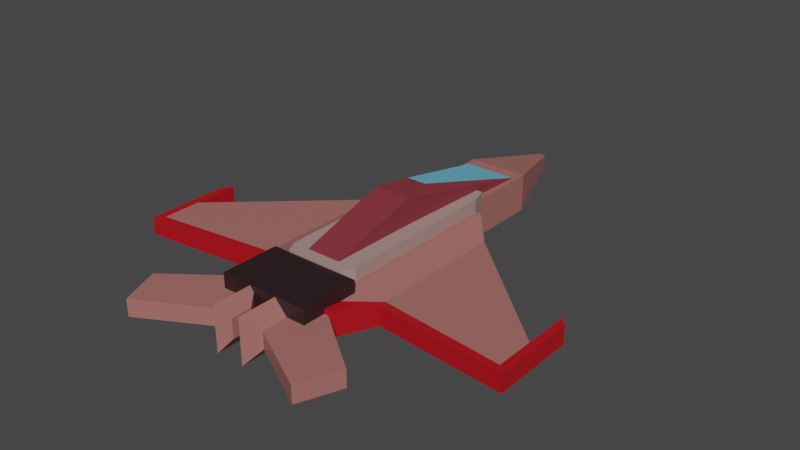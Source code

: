 # Source: enemyaircraft.blend  (saved by Blender 3.0.42; exported with 4.5.12 LTS)
import bpy
from mathutils import Matrix  # noqa: F401  (used for matrix-valued properties, if any)

bpy.ops.wm.read_factory_settings(use_empty=True)
scene = bpy.context.scene
scene.name = 'Scene'

# ---- collections
col_collection = bpy.data.collections.new('Collection'); scene.collection.children.link(col_collection)

# ---- materials (node trees are filled in below, after node groups)
mat_material = bpy.data.materials.new('Material')
mat_material.alpha_threshold = 0.0
mat_material.use_transparent_shadow = False
mat_material.line_color = (0.0, 0.0, 0.0, 1.0)
mat_material_002 = bpy.data.materials.new('Material.002')
mat_material_002.use_transparent_shadow = False
mat_material_004 = bpy.data.materials.new('Material.004')
mat_material_004.use_transparent_shadow = False
mat_frame = bpy.data.materials.new('frame')
mat_frame.use_transparent_shadow = False
mat_material_001 = bpy.data.materials.new('Material.001')
mat_material_001.use_transparent_shadow = False
mat_material_003 = bpy.data.materials.new('Material.003')
mat_material_003.use_transparent_shadow = False

# ---- material node trees
mat_material.use_nodes = True; mat_material.node_tree.nodes.clear()
_N = mat_material.node_tree.nodes; _L = mat_material.node_tree.links
n0 = _N.new('ShaderNodeOutputMaterial'); n0.name = 'Material Output'; n0.location = (300, 300)
n1 = _N.new('ShaderNodeBsdfPrincipled'); n1.name = 'Principled BSDF'; n1.location = (10, 300)
n1.distribution = 'GGX'
n1.subsurface_method = 'RANDOM_WALK_SKIN'
n1.inputs[0].default_value = (0.3902, 0.1498, 0.1327, 1.0)
n1.inputs[2].default_value = 0.4
n1.inputs[3].default_value = 1.45
n1.inputs[27].default_value = (0.0, 0.0, 0.0, 1.0)
n1.inputs[28].default_value = 1.0
_L.new(n1.outputs[0], n0.inputs[0])
n0.is_active_output = True
mat_material_002.use_nodes = True; mat_material_002.node_tree.nodes.clear()
_N = mat_material_002.node_tree.nodes; _L = mat_material_002.node_tree.links
n0 = _N.new('ShaderNodeBsdfPrincipled'); n0.name = 'Principled BSDF'; n0.location = (10, 300)
n0.distribution = 'GGX'
n0.subsurface_method = 'RANDOM_WALK_SKIN'
n0.inputs[0].default_value = (0.2215, 0.03115, 0.0423, 1.0)
n0.inputs[3].default_value = 1.45
n0.inputs[27].default_value = (0.0, 0.0, 0.0, 1.0)
n0.inputs[28].default_value = 1.0
n1 = _N.new('ShaderNodeOutputMaterial'); n1.name = 'Material Output'; n1.location = (300, 300)
_L.new(n0.outputs[0], n1.inputs[0])
n1.is_active_output = True
mat_material_004.use_nodes = True; mat_material_004.node_tree.nodes.clear()
_N = mat_material_004.node_tree.nodes; _L = mat_material_004.node_tree.links
n0 = _N.new('ShaderNodeBsdfPrincipled'); n0.name = 'Principled BSDF'; n0.location = (10, 300)
n0.distribution = 'GGX'
n0.subsurface_method = 'RANDOM_WALK_SKIN'
n0.inputs[0].default_value = (0.1676, 0.5699, 0.8, 1.0)
n0.inputs[3].default_value = 1.45
n0.inputs[27].default_value = (0.0, 0.0, 0.0, 1.0)
n0.inputs[28].default_value = 1.0
n1 = _N.new('ShaderNodeOutputMaterial'); n1.name = 'Material Output'; n1.location = (300, 300)
_L.new(n0.outputs[0], n1.inputs[0])
n1.is_active_output = True
mat_frame.use_nodes = True; mat_frame.node_tree.nodes.clear()
_N = mat_frame.node_tree.nodes; _L = mat_frame.node_tree.links
n0 = _N.new('ShaderNodeBsdfPrincipled'); n0.name = 'Principled BSDF'; n0.location = (10, 300)
n0.distribution = 'GGX'
n0.subsurface_method = 'RANDOM_WALK_SKIN'
n0.inputs[0].default_value = (0.4564, 0.003883, 0.0106, 1.0)
n0.inputs[3].default_value = 1.45
n0.inputs[27].default_value = (0.0, 0.0, 0.0, 1.0)
n0.inputs[28].default_value = 1.0
n1 = _N.new('ShaderNodeOutputMaterial'); n1.name = 'Material Output'; n1.location = (300, 300)
_L.new(n0.outputs[0], n1.inputs[0])
n1.is_active_output = True
mat_material_001.use_nodes = True; mat_material_001.node_tree.nodes.clear()
_N = mat_material_001.node_tree.nodes; _L = mat_material_001.node_tree.links
n0 = _N.new('ShaderNodeBsdfPrincipled'); n0.name = 'Principled BSDF'; n0.location = (10, 300)
n0.distribution = 'GGX'
n0.subsurface_method = 'RANDOM_WALK_SKIN'
n0.inputs[0].default_value = (0.4044, 0.2716, 0.2467, 1.0)
n0.inputs[3].default_value = 1.45
n0.inputs[27].default_value = (0.0, 0.0, 0.0, 1.0)
n0.inputs[28].default_value = 1.0
n1 = _N.new('ShaderNodeOutputMaterial'); n1.name = 'Material Output'; n1.location = (300, 300)
_L.new(n0.outputs[0], n1.inputs[0])
n1.is_active_output = True
mat_material_003.use_nodes = True; mat_material_003.node_tree.nodes.clear()
_N = mat_material_003.node_tree.nodes; _L = mat_material_003.node_tree.links
n0 = _N.new('ShaderNodeBsdfPrincipled'); n0.name = 'Principled BSDF'; n0.location = (10, 300)
n0.distribution = 'GGX'
n0.subsurface_method = 'RANDOM_WALK_SKIN'
n0.inputs[0].default_value = (0.02477, 0.009905, 0.01206, 1.0)
n0.inputs[3].default_value = 1.45
n0.inputs[27].default_value = (0.0, 0.0, 0.0, 1.0)
n0.inputs[28].default_value = 1.0
n1 = _N.new('ShaderNodeOutputMaterial'); n1.name = 'Material Output'; n1.location = (300, 300)
_L.new(n0.outputs[0], n1.inputs[0])
n1.is_active_output = True

# ---- world
world_world = bpy.data.worlds.new('World'); scene.world = world_world
world_world.use_nodes = True; world_world.node_tree.nodes.clear()
_N = world_world.node_tree.nodes; _L = world_world.node_tree.links
n0 = _N.new('ShaderNodeOutputWorld'); n0.name = 'World Output'; n0.location = (300, 300)
n1 = _N.new('ShaderNodeBackground'); n1.name = 'Background'; n1.location = (10, 300)
n1.inputs[0].default_value = (0.05088, 0.05088, 0.05088, 1.0)
_L.new(n1.outputs[0], n0.inputs[0])
n0.is_active_output = True
world_world.color = (0.05088, 0.05088, 0.05088)
world_world.use_sun_shadow = False
world_world.sun_shadow_jitter_overblur = 0.0

# ---- meshes
me_cube_001 = bpy.data.meshes.new('Cube.001')
me_cube_001.from_pydata([(-0.2712, -1.3, -0.1708), (-0.2712, -1.3, 0.1708), (-0.03075, 2.315, -0.04839), (-0.03075, 2.315, 0.04839), (0.2712, -1.3, -0.1708), (0.2712, -1.3, 0.1708), (0.03075, 2.315, -0.04839), (0.03075, 2.315, 0.04839), (-0.2712, 1.586, -0.1708), (-0.2712, 1.586, 0.1708), (0.2712, 1.586, -0.1708), (0.2712, 1.586, 0.1708), (-0.1564, -0.7666, 0.0931), (-0.1564, -0.7666, 0.2037), (-0.2322, 1.458, 0.0931), (-0.2322, 1.458, 0.1797), (0.1564, -0.7666, 0.0931), (0.1564, -0.7666, 0.2037), (0.2322, 1.458, 0.0931), (0.2322, 1.458, 0.1797), (-0.1692, 0.1167, 0.0931), (-0.1692, 0.1167, 0.461), (0.1692, 0.1167, 0.0931), (0.1692, 0.1167, 0.461), (-0.08869, 0.4212, 0.4518), (0.08869, 0.4212, 0.4518), (-1.712, -0.8046, -0.1121), (-1.712, -0.8046, 0.0463), (-1.712, -0.4518, -0.1121), (-1.712, -0.4518, 0.0463), (-0.2197, -1.0, -0.1121), (-0.2197, -1.0, 0.1121), (-0.2197, 0.8229, -0.1121), (-0.2197, 0.8229, 0.1121), (-0.6046, 0.546, -0.1121), (-0.6046, 0.546, 0.0463), (-0.6046, -0.6746, -0.1121), (-0.6046, -0.6746, 0.0463), (-0.3647, 0.8256, 0.1121), (-0.3647, -0.9998, -0.1121), (-0.3647, 0.8256, -0.1121), (-0.3647, -0.9998, 0.1121), (-1.785, -0.5286, -0.1121), (-1.785, -0.8815, -0.1121), (-1.785, -0.8815, 0.0463), (-1.785, -0.5286, 0.0463), (-0.2164, -1.117, 0.1121), (-0.2164, -1.117, -0.1121), (-0.4516, -1.117, -0.1121), (-0.6213, -0.7648, 0.0463), (-0.6213, -0.7648, -0.1121), (-0.4516, -1.117, 0.1121), (-1.712, -0.03745, 0.0463), (-1.712, -0.03745, -0.1121), (-1.785, -0.1143, 0.0463), (-1.785, -0.1143, -0.1121), (1.712, -0.8046, -0.1121), (1.712, -0.8046, 0.0463), (1.712, -0.4518, -0.1121), (1.712, -0.4518, 0.0463), (0.2197, -1.0, -0.1121), (0.2197, -1.0, 0.1121), (0.2197, 0.8229, -0.1121), (0.2197, 0.8229, 0.1121), (0.6046, 0.546, -0.1121), (0.6046, 0.546, 0.0463), (0.6046, -0.6746, -0.1121), (0.6046, -0.6746, 0.0463), (0.3647, 0.8256, 0.1121), (0.3647, -0.9998, -0.1121), (0.3647, 0.8256, -0.1121), (0.3647, -0.9998, 0.1121), (1.785, -0.5286, -0.1121), (1.785, -0.8815, -0.1121), (1.785, -0.8815, 0.0463), (1.785, -0.5286, 0.0463), (0.2164, -1.117, 0.1121), (0.2164, -1.117, -0.1121), (0.4516, -1.117, -0.1121), (0.6213, -0.7648, 0.0463), (0.6213, -0.7648, -0.1121), (0.4516, -1.117, 0.1121), (1.712, -0.03745, 0.0463), (1.712, -0.03745, -0.1121), (1.785, -0.1143, 0.0463), (1.785, -0.1143, -0.1121), (-0.2659, -0.7795, -0.1602), (-0.2659, -0.7795, 0.2271), (-0.2659, 0.9733, -0.1602), (-0.2659, 0.9733, 0.2271), (0.2659, -0.7795, -0.1602), (0.2659, -0.7795, 0.2271), (0.2659, 0.9733, -0.1602), (0.2659, 0.9733, 0.2271), (-0.3134, 0.8161, -0.1602), (-0.3134, 0.8161, 0.2271), (0.3134, 0.8161, -0.1602), (0.3134, 0.8161, 0.2271), (-0.3134, -0.6762, -0.1602), (0.3134, -0.6762, 0.2271), (-0.3134, -0.6762, 0.2271), (0.3134, -0.6762, -0.1602), (-0.4081, -1.322, -0.06203), (-0.4081, -1.322, 0.2091), (-0.4081, -0.7898, -0.06203), (-0.4081, -0.7898, 0.2091), (0.4081, -1.322, -0.06203), (0.4081, -1.322, 0.2091), (0.4081, -0.7898, -0.06203), (0.4081, -0.7898, 0.2091), (-0.8418, -1.888, -0.07664), (-0.8418, -1.888, 0.07664), (-0.9889, -1.524, -0.07664), (-0.9889, -1.524, 0.07664), (-0.2342, -1.555, -0.07664), (-0.2342, -1.555, 0.07664), (-0.2342, -0.9582, -0.07664), (-0.2342, -0.9582, 0.07664), (-0.1272, -1.672, -0.2034), (-0.1272, -1.672, 0.2034), (-0.1272, -1.269, -0.2034), (-0.1272, -1.269, 0.2034), (-0.04035, -1.591, -0.08677), (-0.04035, -1.591, 0.08677), (-0.04035, -1.403, -0.08677), (-0.04035, -1.403, 0.08677), (0.8418, -1.888, -0.07664), (0.8418, -1.888, 0.07664), (0.9889, -1.524, -0.07664), (0.9889, -1.524, 0.07664), (0.2342, -1.555, -0.07664), (0.2342, -1.555, 0.07664), (0.2342, -0.9582, -0.07664), (0.2342, -0.9582, 0.07664), (0.1272, -1.672, -0.2034), (0.1272, -1.672, 0.2034), (0.1272, -1.269, -0.2034), (0.1272, -1.269, 0.2034), (0.04035, -1.591, -0.08677), (0.04035, -1.591, 0.08677), (0.04035, -1.403, -0.08677), (0.04035, -1.403, 0.08677)], [], [(8, 9, 3, 2), (2, 3, 7, 6), (10, 11, 5, 4), (4, 5, 1, 0), (8, 10, 4, 0), (11, 9, 1, 5), (7, 3, 9, 11), (2, 6, 10, 8), (6, 7, 11, 10), (0, 1, 9, 8), (20, 21, 15, 14), (14, 15, 19, 18), (22, 23, 17, 16), (16, 17, 13, 12), (20, 22, 16, 12), (23, 21, 13, 17), (19, 15, 24, 25), (14, 18, 22, 20), (18, 19, 23, 22), (12, 13, 21, 20), (21, 23, 25, 24), (23, 19, 25), (15, 21, 24), (29, 28, 53, 52), (40, 38, 33, 32), (32, 33, 31, 30), (31, 41, 51, 46), (40, 32, 30, 39), (35, 29, 27, 37), (38, 35, 37, 41), (28, 34, 36, 26), (30, 31, 46, 47), (28, 29, 35, 34), (27, 29, 45, 44), (33, 38, 41, 31), (34, 40, 39, 36), (34, 35, 38, 40), (43, 44, 45, 42), (50, 49, 44, 43), (48, 51, 49, 50), (47, 46, 51, 48), (39, 30, 47, 48), (28, 26, 43, 42), (26, 36, 50, 43), (36, 39, 48, 50), (37, 27, 44, 49), (41, 37, 49, 51), (52, 53, 55, 54), (28, 42, 55, 53), (45, 29, 52, 54), (42, 45, 54, 55), (59, 82, 83, 58), (70, 62, 63, 68), (62, 60, 61, 63), (61, 76, 81, 71), (70, 69, 60, 62), (65, 67, 57, 59), (68, 71, 67, 65), (58, 56, 66, 64), (60, 77, 76, 61), (58, 64, 65, 59), (57, 74, 75, 59), (63, 61, 71, 68), (64, 66, 69, 70), (64, 70, 68, 65), (73, 72, 75, 74), (80, 73, 74, 79), (78, 80, 79, 81), (77, 78, 81, 76), (69, 78, 77, 60), (58, 72, 73, 56), (56, 73, 80, 66), (66, 80, 78, 69), (67, 79, 74, 57), (71, 81, 79, 67), (82, 84, 85, 83), (58, 83, 85, 72), (75, 84, 82, 59), (72, 85, 84, 75), (94, 95, 89, 88), (88, 89, 93, 92), (101, 99, 91, 90), (90, 91, 87, 86), (98, 101, 90, 86), (99, 100, 87, 91), (93, 89, 95, 97), (88, 92, 96, 94), (92, 93, 97, 96), (98, 100, 95, 94), (86, 87, 100, 98), (97, 95, 100, 99), (94, 96, 101, 98), (96, 97, 99, 101), (102, 103, 105, 104), (104, 105, 109, 108), (108, 109, 107, 106), (106, 107, 103, 102), (104, 108, 106, 102), (109, 105, 103, 107), (110, 111, 113, 112), (112, 113, 117, 116), (117, 115, 119, 121), (114, 115, 111, 110), (112, 116, 114, 110), (117, 113, 111, 115), (121, 119, 123, 125), (116, 117, 121, 120), (115, 114, 118, 119), (114, 116, 120, 118), (124, 125, 123, 122), (120, 121, 125, 124), (119, 118, 122, 123), (118, 120, 124, 122), (126, 128, 129, 127), (128, 132, 133, 129), (133, 137, 135, 131), (130, 126, 127, 131), (128, 126, 130, 132), (133, 131, 127, 129), (137, 141, 139, 135), (132, 136, 137, 133), (131, 135, 134, 130), (130, 134, 136, 132), (140, 138, 139, 141), (136, 140, 141, 137), (135, 139, 138, 134), (134, 138, 140, 136)])
me_cube_001.polygons.foreach_set('material_index', [0, 0, 0, 0, 0, 0, 0, 0, 0, 0, 1, 1, 1, 1, 1, 1, 2, 1, 1, 1, 1, 1, 1, 3, 0, 0, 3, 0, 0, 0, 0, 3, 0, 3, 0, 0, 0, 3, 3, 3, 3, 3, 3, 3, 3, 3, 3, 3, 3, 3, 3, 3, 0, 0, 3, 0, 0, 0, 0, 3, 0, 3, 0, 0, 0, 3, 3, 3, 3, 3, 3, 3, 3, 3, 3, 3, 3, 3, 3, 4, 4, 4, 4, 4, 4, 4, 4, 4, 4, 4, 4, 4, 4, 5, 5, 5, 5, 5, 5, 0, 0, 0, 0, 0, 0, 0, 0, 0, 0, 0, 0, 0, 0, 0, 0, 0, 0, 0, 0, 0, 0, 0, 0, 0, 0, 0, 0])
_uv = me_cube_001.uv_layers.new(name='UVMap')
_uv.uv.foreach_set('vector', [0.375, 0.1996, 0.625, 0.1996, 0.625, 0.25, 0.375, 0.25, 0.375, 0.25, 0.625, 0.25, 0.625, 0.5, 0.375, 0.5, 0.375, 0.5504, 0.625, 0.5504, 0.625, 0.75, 0.375, 0.75, 0.375, 0.75, 0.625, 0.75, 0.625, 1.0, 0.375, 1.0, 0.125, 0.5504, 0.375, 0.5504, 0.375, 0.75, 0.125, 0.75, 0.625, 0.5504, 0.875, 0.5504, 0.875, 0.75, 0.625, 0.75, 0.625, 0.5, 0.875, 0.5, 0.875, 0.5504, 0.625, 0.5504, 0.125, 0.5, 0.375, 0.5, 0.375, 0.5504, 0.125, 0.5504, 0.375, 0.5, 0.625, 0.5, 0.625, 0.5504, 0.375, 0.5504, 0.375, 0.0, 0.625, 0.0, 0.625, 0.1996, 0.375, 0.1996, 0.375, 0.125, 0.625, 0.125, 0.625, 0.25, 0.375, 0.25, 0.375, 0.25, 0.625, 0.25, 0.625, 0.5, 0.375, 0.5, 0.375, 0.625, 0.625, 0.625, 0.625, 0.75, 0.375, 0.75, 0.375, 0.75, 0.625, 0.75, 0.625, 1.0, 0.375, 1.0, 0.125, 0.625, 0.375, 0.625, 0.375, 0.75, 0.125, 0.75, 0.625, 0.625, 0.875, 0.625, 0.875, 0.75, 0.625, 0.75, 0.625, 0.5, 0.625, 0.25, 0.625, 0.25, 0.625, 0.5, 0.125, 0.5, 0.375, 0.5, 0.375, 0.625, 0.125, 0.625, 0.375, 0.5, 0.625, 0.5, 0.625, 0.625, 0.375, 0.625, 0.375, 0.0, 0.625, 0.0, 0.625, 0.125, 0.375, 0.125, 0.875, 0.625, 0.625, 0.625, 0.625, 0.625, 0.875, 0.625, 0.625, 0.625, 0.625, 0.5, 0.625, 0.625, 0.625, 0.25, 0.625, 0.125, 0.625, 0.25, 0.625, 0.25, 0.375, 0.25, 0.375, 0.25, 0.625, 0.25, 0.375, 0.4914, 0.625, 0.4914, 0.625, 0.5, 0.375, 0.5, 0.375, 0.5, 0.625, 0.5, 0.625, 0.75, 0.375, 0.75, 0.625, 0.75, 0.6336, 0.75, 0.6336, 0.75, 0.625, 0.75, 0.3664, 0.5, 0.375, 0.5, 0.375, 0.75, 0.3664, 0.75, 0.7035, 0.5, 0.875, 0.5, 0.875, 0.75, 0.7035, 0.75, 0.6336, 0.5, 0.7035, 0.5, 0.7035, 0.75, 0.6336, 0.75, 0.125, 0.5, 0.2965, 0.5, 0.2965, 0.75, 0.125, 0.75, 0.375, 0.75, 0.625, 0.75, 0.625, 0.75, 0.375, 0.75, 0.375, 0.25, 0.625, 0.25, 0.625, 0.4215, 0.375, 0.4215, 0.875, 0.75, 0.875, 0.5, 0.875, 0.5, 0.875, 0.75, 0.625, 0.5, 0.6336, 0.5, 0.6336, 0.75, 0.625, 0.75, 0.2965, 0.5, 0.3664, 0.5, 0.3664, 0.75, 0.2965, 0.75, 0.375, 0.4215, 0.625, 0.4215, 0.625, 0.4914, 0.375, 0.4914, 0.375, 0.0, 0.625, 0.0, 0.625, 0.25, 0.375, 0.25, 0.375, 0.8285, 0.625, 0.8285, 0.625, 1.0, 0.375, 1.0, 0.375, 0.7586, 0.625, 0.7586, 0.625, 0.8285, 0.375, 0.8285, 0.375, 0.75, 0.625, 0.75, 0.625, 0.7586, 0.375, 0.7586, 0.3664, 0.75, 0.375, 0.75, 0.375, 0.75, 0.3664, 0.75, 0.125, 0.5, 0.125, 0.75, 0.125, 0.75, 0.125, 0.5, 0.125, 0.75, 0.2965, 0.75, 0.2965, 0.75, 0.125, 0.75, 0.2965, 0.75, 0.3664, 0.75, 0.3664, 0.75, 0.2965, 0.75, 0.7035, 0.75, 0.875, 0.75, 0.875, 0.75, 0.7035, 0.75, 0.6336, 0.75, 0.7035, 0.75, 0.7035, 0.75, 0.6336, 0.75, 0.625, 0.25, 0.375, 0.25, 0.375, 0.25, 0.625, 0.25, 0.125, 0.5, 0.125, 0.5, 0.125, 0.5, 0.125, 0.5, 0.875, 0.5, 0.875, 0.5, 0.875, 0.5, 0.875, 0.5, 0.375, 0.25, 0.625, 0.25, 0.625, 0.25, 0.375, 0.25, 0.625, 0.25, 0.625, 0.25, 0.375, 0.25, 0.375, 0.25, 0.375, 0.4914, 0.375, 0.5, 0.625, 0.5, 0.625, 0.4914, 0.375, 0.5, 0.375, 0.75, 0.625, 0.75, 0.625, 0.5, 0.625, 0.75, 0.625, 0.75, 0.6336, 0.75, 0.6336, 0.75, 0.3664, 0.5, 0.3664, 0.75, 0.375, 0.75, 0.375, 0.5, 0.7035, 0.5, 0.7035, 0.75, 0.875, 0.75, 0.875, 0.5, 0.6336, 0.5, 0.6336, 0.75, 0.7035, 0.75, 0.7035, 0.5, 0.125, 0.5, 0.125, 0.75, 0.2965, 0.75, 0.2965, 0.5, 0.375, 0.75, 0.375, 0.75, 0.625, 0.75, 0.625, 0.75, 0.375, 0.25, 0.375, 0.4215, 0.625, 0.4215, 0.625, 0.25, 0.875, 0.75, 0.875, 0.75, 0.875, 0.5, 0.875, 0.5, 0.625, 0.5, 0.625, 0.75, 0.6336, 0.75, 0.6336, 0.5, 0.2965, 0.5, 0.2965, 0.75, 0.3664, 0.75, 0.3664, 0.5, 0.375, 0.4215, 0.375, 0.4914, 0.625, 0.4914, 0.625, 0.4215, 0.375, 0.0, 0.375, 0.25, 0.625, 0.25, 0.625, 0.0, 0.375, 0.8285, 0.375, 1.0, 0.625, 1.0, 0.625, 0.8285, 0.375, 0.7586, 0.375, 0.8285, 0.625, 0.8285, 0.625, 0.7586, 0.375, 0.75, 0.375, 0.7586, 0.625, 0.7586, 0.625, 0.75, 0.3664, 0.75, 0.3664, 0.75, 0.375, 0.75, 0.375, 0.75, 0.125, 0.5, 0.125, 0.5, 0.125, 0.75, 0.125, 0.75, 0.125, 0.75, 0.125, 0.75, 0.2965, 0.75, 0.2965, 0.75, 0.2965, 0.75, 0.2965, 0.75, 0.3664, 0.75, 0.3664, 0.75, 0.7035, 0.75, 0.7035, 0.75, 0.875, 0.75, 0.875, 0.75, 0.6336, 0.75, 0.6336, 0.75, 0.7035, 0.75, 0.7035, 0.75, 0.625, 0.25, 0.625, 0.25, 0.375, 0.25, 0.375, 0.25, 0.125, 0.5, 0.125, 0.5, 0.125, 0.5, 0.125, 0.5, 0.875, 0.5, 0.875, 0.5, 0.875, 0.5, 0.875, 0.5, 0.375, 0.25, 0.375, 0.25, 0.625, 0.25, 0.625, 0.25, 0.375, 0.227, 0.625, 0.227, 0.625, 0.25, 0.375, 0.25, 0.375, 0.25, 0.625, 0.25, 0.625, 0.5, 0.375, 0.5, 0.375, 0.7095, 0.625, 0.7095, 0.625, 0.75, 0.375, 0.75, 0.375, 0.75, 0.625, 0.75, 0.625, 1.0, 0.375, 1.0, 0.125, 0.7095, 0.375, 0.7095, 0.375, 0.75, 0.125, 0.75, 0.625, 0.7095, 0.875, 0.7095, 0.875, 0.75, 0.625, 0.75, 0.625, 0.5, 0.875, 0.5, 0.875, 0.523, 0.625, 0.523, 0.125, 0.5, 0.375, 0.5, 0.375, 0.523, 0.125, 0.523, 0.375, 0.5, 0.625, 0.5, 0.625, 0.523, 0.375, 0.523, 0.375, 0.04048, 0.625, 0.04048, 0.625, 0.227, 0.375, 0.227, 0.375, 0.0, 0.625, 0.0, 0.625, 0.04048, 0.375, 0.04048, 0.625, 0.523, 0.875, 0.523, 0.875, 0.7095, 0.625, 0.7095, 0.125, 0.523, 0.375, 0.523, 0.375, 0.7095, 0.125, 0.7095, 0.375, 0.523, 0.625, 0.523, 0.625, 0.7095, 0.375, 0.7095, 0.375, 0.0, 0.625, 0.0, 0.625, 0.25, 0.375, 0.25, 0.375, 0.25, 0.625, 0.25, 0.625, 0.5, 0.375, 0.5, 0.375, 0.5, 0.625, 0.5, 0.625, 0.75, 0.375, 0.75, 0.375, 0.75, 0.625, 0.75, 0.625, 1.0, 0.375, 1.0, 0.125, 0.5, 0.375, 0.5, 0.375, 0.75, 0.125, 0.75, 0.625, 0.5, 0.875, 0.5, 0.875, 0.75, 0.625, 0.75, 0.375, 0.0, 0.625, 0.0, 0.625, 0.25, 0.375, 0.25, 0.375, 0.25, 0.625, 0.25, 0.625, 0.5, 0.375, 0.5, 0.625, 0.5, 0.625, 0.75, 0.625, 0.75, 0.625, 0.5, 0.375, 0.75, 0.625, 0.75, 0.625, 1.0, 0.375, 1.0, 0.125, 0.5, 0.375, 0.5, 0.375, 0.75, 0.125, 0.75, 0.625, 0.5, 0.875, 0.5, 0.875, 0.75, 0.625, 0.75, 0.625, 0.5, 0.625, 0.75, 0.625, 0.75, 0.625, 0.5, 0.375, 0.5, 0.625, 0.5, 0.625, 0.5, 0.375, 0.5, 0.625, 0.75, 0.375, 0.75, 0.375, 0.75, 0.625, 0.75, 0.375, 0.75, 0.375, 0.5, 0.375, 0.5, 0.375, 0.75, 0.375, 0.5, 0.625, 0.5, 0.625, 0.75, 0.375, 0.75, 0.375, 0.5, 0.625, 0.5, 0.625, 0.5, 0.375, 0.5, 0.625, 0.75, 0.375, 0.75, 0.375, 0.75, 0.625, 0.75, 0.375, 0.75, 0.375, 0.5, 0.375, 0.5, 0.375, 0.75, 0.375, 0.0, 0.375, 0.25, 0.625, 0.25, 0.625, 0.0, 0.375, 0.25, 0.375, 0.5, 0.625, 0.5, 0.625, 0.25, 0.625, 0.5, 0.625, 0.5, 0.625, 0.75, 0.625, 0.75, 0.375, 0.75, 0.375, 1.0, 0.625, 1.0, 0.625, 0.75, 0.125, 0.5, 0.125, 0.75, 0.375, 0.75, 0.375, 0.5, 0.625, 0.5, 0.625, 0.75, 0.875, 0.75, 0.875, 0.5, 0.625, 0.5, 0.625, 0.5, 0.625, 0.75, 0.625, 0.75, 0.375, 0.5, 0.375, 0.5, 0.625, 0.5, 0.625, 0.5, 0.625, 0.75, 0.625, 0.75, 0.375, 0.75, 0.375, 0.75, 0.375, 0.75, 0.375, 0.75, 0.375, 0.5, 0.375, 0.5, 0.375, 0.5, 0.375, 0.75, 0.625, 0.75, 0.625, 0.5, 0.375, 0.5, 0.375, 0.5, 0.625, 0.5, 0.625, 0.5, 0.625, 0.75, 0.625, 0.75, 0.375, 0.75, 0.375, 0.75, 0.375, 0.75, 0.375, 0.75, 0.375, 0.5, 0.375, 0.5])
me_cube_001.materials.append(mat_material)
me_cube_001.materials.append(mat_material_002)
me_cube_001.materials.append(mat_material_004)
me_cube_001.materials.append(mat_frame)
me_cube_001.materials.append(mat_material_001)
me_cube_001.materials.append(mat_material_003)
me_cube_001.use_remesh_fix_poles = True
me_cube_001.use_remesh_preserve_attributes = False
me_cube_001.update()

# ---- objects
ob_cube = bpy.data.objects.new('Cube', me_cube_001)

# ---- transforms, parenting, visibility, modifiers, constraints
ob_cube.location = (0.0, 0.0, 0.0)

# ---- collection membership
col_collection.objects.link(ob_cube)

# ---- scene / render settings (as saved in the file)
scene.frame_start = 1; scene.frame_end = 250; scene.frame_set(1)
scene.render.engine = 'BLENDER_EEVEE_NEXT'
scene.cycles.sampling_pattern = 'TABULATED_SOBOL'
scene.cycles.use_light_tree = False
scene.view_settings.view_transform = 'Filmic'
bpy.context.view_layer.update()

# ---- added for rendering (the .blend has no active camera and no usable light): camera, sun
cam_auto = bpy.data.cameras.new('AutoCamera')
cam_auto.lens = 50.0
cam_auto.sensor_width = 36.0
cam_auto.clip_end = 1000.0
ob_auto_camera = bpy.data.objects.new('AutoCamera', cam_auto)
scene.collection.objects.link(ob_auto_camera)
ob_auto_camera.location = (5.13908, -5.95342, 4.24004)
ob_auto_camera.rotation_euler = (1.09748, -7.21219e-08, 0.694738)
scene.camera = ob_auto_camera
light_auto_sun = bpy.data.lights.new('AutoSun', 'SUN')
light_auto_sun.energy = 3.0
light_auto_sun.angle = 0.0523599
ob_auto_sun = bpy.data.objects.new('AutoSun', light_auto_sun)
scene.collection.objects.link(ob_auto_sun)
ob_auto_sun.rotation_euler = (0.872665, 0.174533, 0.523599)
bpy.context.view_layer.update()
